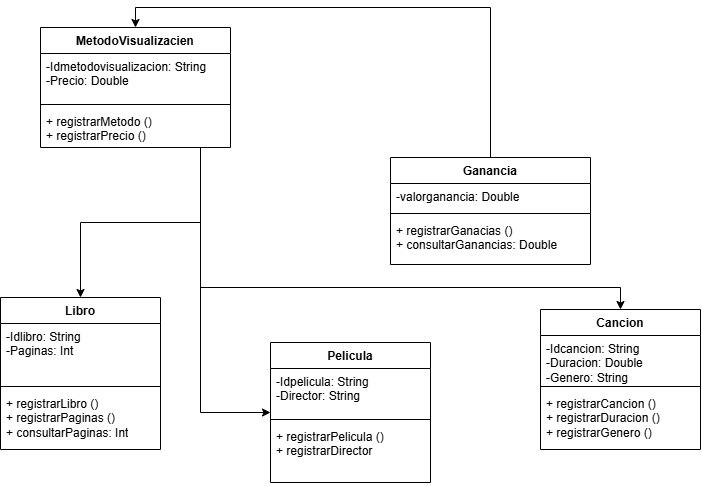

The diagram above was exported from draw.io. Its source (the exported page's mxGraphModel, read from the mxfile embedded in the PNG):
<mxGraphModel dx="1094" dy="597" grid="1" gridSize="10" guides="1" tooltips="1" connect="1" arrows="1" fold="1" page="1" pageScale="1" pageWidth="827" pageHeight="1169" math="0" shadow="0">
  <root>
    <mxCell id="0" />
    <mxCell id="1" parent="0" />
    <mxCell id="gICsq8zabJ54ITAXQXM7-1" parent="1" style="swimlane;fontStyle=1;align=center;verticalAlign=top;childLayout=stackLayout;horizontal=1;startSize=26;horizontalStack=0;resizeParent=1;resizeParentMax=0;resizeLast=0;collapsible=1;marginBottom=0;whiteSpace=wrap;html=1;" value="Pelicula" vertex="1">
      <mxGeometry height="140" width="160" x="310" y="395" as="geometry" />
    </mxCell>
    <mxCell id="gICsq8zabJ54ITAXQXM7-2" parent="gICsq8zabJ54ITAXQXM7-1" style="text;strokeColor=none;fillColor=none;align=left;verticalAlign=top;spacingLeft=4;spacingRight=4;overflow=hidden;rotatable=0;points=[[0,0.5],[1,0.5]];portConstraint=eastwest;whiteSpace=wrap;html=1;" value="-Idpelicula: String&lt;div&gt;-Director: String&lt;/div&gt;" vertex="1">
      <mxGeometry height="47" width="160" y="26" as="geometry" />
    </mxCell>
    <mxCell id="gICsq8zabJ54ITAXQXM7-3" parent="gICsq8zabJ54ITAXQXM7-1" style="line;strokeWidth=1;fillColor=none;align=left;verticalAlign=middle;spacingTop=-1;spacingLeft=3;spacingRight=3;rotatable=0;labelPosition=right;points=[];portConstraint=eastwest;strokeColor=inherit;" value="" vertex="1">
      <mxGeometry height="8" width="160" y="73" as="geometry" />
    </mxCell>
    <mxCell id="gICsq8zabJ54ITAXQXM7-4" parent="gICsq8zabJ54ITAXQXM7-1" style="text;strokeColor=none;fillColor=none;align=left;verticalAlign=top;spacingLeft=4;spacingRight=4;overflow=hidden;rotatable=0;points=[[0,0.5],[1,0.5]];portConstraint=eastwest;whiteSpace=wrap;html=1;" value="+ registrarPelicula ()&lt;div&gt;+ registrarDirector&lt;/div&gt;" vertex="1">
      <mxGeometry height="59" width="160" y="81" as="geometry" />
    </mxCell>
    <mxCell id="gICsq8zabJ54ITAXQXM7-6" parent="1" style="swimlane;fontStyle=1;align=center;verticalAlign=top;childLayout=stackLayout;horizontal=1;startSize=26;horizontalStack=0;resizeParent=1;resizeParentMax=0;resizeLast=0;collapsible=1;marginBottom=0;whiteSpace=wrap;html=1;" value="Cancion" vertex="1">
      <mxGeometry height="140" width="160" x="580" y="362" as="geometry" />
    </mxCell>
    <mxCell id="gICsq8zabJ54ITAXQXM7-7" parent="gICsq8zabJ54ITAXQXM7-6" style="text;strokeColor=none;fillColor=none;align=left;verticalAlign=top;spacingLeft=4;spacingRight=4;overflow=hidden;rotatable=0;points=[[0,0.5],[1,0.5]];portConstraint=eastwest;whiteSpace=wrap;html=1;" value="&lt;div&gt;-Idcancion: String&lt;/div&gt;&lt;div&gt;-Duracion: Double&lt;/div&gt;&lt;div&gt;-Genero: String&lt;/div&gt;" vertex="1">
      <mxGeometry height="47" width="160" y="26" as="geometry" />
    </mxCell>
    <mxCell id="gICsq8zabJ54ITAXQXM7-8" parent="gICsq8zabJ54ITAXQXM7-6" style="line;strokeWidth=1;fillColor=none;align=left;verticalAlign=middle;spacingTop=-1;spacingLeft=3;spacingRight=3;rotatable=0;labelPosition=right;points=[];portConstraint=eastwest;strokeColor=inherit;" value="" vertex="1">
      <mxGeometry height="8" width="160" y="73" as="geometry" />
    </mxCell>
    <mxCell id="gICsq8zabJ54ITAXQXM7-9" parent="gICsq8zabJ54ITAXQXM7-6" style="text;strokeColor=none;fillColor=none;align=left;verticalAlign=top;spacingLeft=4;spacingRight=4;overflow=hidden;rotatable=0;points=[[0,0.5],[1,0.5]];portConstraint=eastwest;whiteSpace=wrap;html=1;" value="+ registrarCancion ()&lt;div&gt;+ registrarDuracion ()&lt;/div&gt;&lt;div&gt;+ registrarGenero ()&lt;/div&gt;" vertex="1">
      <mxGeometry height="59" width="160" y="81" as="geometry" />
    </mxCell>
    <mxCell id="gICsq8zabJ54ITAXQXM7-10" parent="1" style="swimlane;fontStyle=1;align=center;verticalAlign=top;childLayout=stackLayout;horizontal=1;startSize=26;horizontalStack=0;resizeParent=1;resizeParentMax=0;resizeLast=0;collapsible=1;marginBottom=0;whiteSpace=wrap;html=1;" value="Libro" vertex="1">
      <mxGeometry height="152" width="160" x="40" y="350" as="geometry" />
    </mxCell>
    <mxCell id="gICsq8zabJ54ITAXQXM7-11" parent="gICsq8zabJ54ITAXQXM7-10" style="text;strokeColor=none;fillColor=none;align=left;verticalAlign=top;spacingLeft=4;spacingRight=4;overflow=hidden;rotatable=0;points=[[0,0.5],[1,0.5]];portConstraint=eastwest;whiteSpace=wrap;html=1;" value="-Idlibro: String&lt;div&gt;-Paginas: Int&lt;/div&gt;" vertex="1">
      <mxGeometry height="59" width="160" y="26" as="geometry" />
    </mxCell>
    <mxCell id="gICsq8zabJ54ITAXQXM7-12" parent="gICsq8zabJ54ITAXQXM7-10" style="line;strokeWidth=1;fillColor=none;align=left;verticalAlign=middle;spacingTop=-1;spacingLeft=3;spacingRight=3;rotatable=0;labelPosition=right;points=[];portConstraint=eastwest;strokeColor=inherit;" value="" vertex="1">
      <mxGeometry height="8" width="160" y="85" as="geometry" />
    </mxCell>
    <mxCell id="gICsq8zabJ54ITAXQXM7-13" parent="gICsq8zabJ54ITAXQXM7-10" style="text;strokeColor=none;fillColor=none;align=left;verticalAlign=top;spacingLeft=4;spacingRight=4;overflow=hidden;rotatable=0;points=[[0,0.5],[1,0.5]];portConstraint=eastwest;whiteSpace=wrap;html=1;" value="+ registrarLibro ()&lt;div&gt;+ registrarPaginas ()&lt;br&gt;&lt;div&gt;+ consultarPaginas: Int&lt;/div&gt;&lt;/div&gt;" vertex="1">
      <mxGeometry height="59" width="160" y="93" as="geometry" />
    </mxCell>
    <mxCell id="gICsq8zabJ54ITAXQXM7-30" edge="1" parent="1" source="gICsq8zabJ54ITAXQXM7-15" style="edgeStyle=orthogonalEdgeStyle;rounded=0;orthogonalLoop=1;jettySize=auto;html=1;" target="gICsq8zabJ54ITAXQXM7-10">
      <mxGeometry relative="1" as="geometry">
        <Array as="points">
          <mxPoint x="240" y="275" />
          <mxPoint x="120" y="275" />
        </Array>
      </mxGeometry>
    </mxCell>
    <mxCell id="gICsq8zabJ54ITAXQXM7-32" edge="1" parent="1" source="gICsq8zabJ54ITAXQXM7-15" style="edgeStyle=orthogonalEdgeStyle;rounded=0;orthogonalLoop=1;jettySize=auto;html=1;" target="gICsq8zabJ54ITAXQXM7-1">
      <mxGeometry relative="1" as="geometry">
        <Array as="points">
          <mxPoint x="240" y="465" />
        </Array>
      </mxGeometry>
    </mxCell>
    <mxCell id="gICsq8zabJ54ITAXQXM7-33" edge="1" parent="1" source="gICsq8zabJ54ITAXQXM7-15" style="edgeStyle=orthogonalEdgeStyle;rounded=0;orthogonalLoop=1;jettySize=auto;html=1;entryX=0.5;entryY=0;entryDx=0;entryDy=0;" target="gICsq8zabJ54ITAXQXM7-6">
      <mxGeometry relative="1" as="geometry">
        <Array as="points">
          <mxPoint x="240" y="340" />
          <mxPoint x="660" y="340" />
        </Array>
      </mxGeometry>
    </mxCell>
    <mxCell id="gICsq8zabJ54ITAXQXM7-15" parent="1" style="swimlane;fontStyle=1;align=center;verticalAlign=top;childLayout=stackLayout;horizontal=1;startSize=26;horizontalStack=0;resizeParent=1;resizeParentMax=0;resizeLast=0;collapsible=1;marginBottom=0;whiteSpace=wrap;html=1;" value="MetodoVisualizacien" vertex="1">
      <mxGeometry height="120" width="190" x="80" y="80" as="geometry" />
    </mxCell>
    <mxCell id="gICsq8zabJ54ITAXQXM7-16" parent="gICsq8zabJ54ITAXQXM7-15" style="text;strokeColor=none;fillColor=none;align=left;verticalAlign=top;spacingLeft=4;spacingRight=4;overflow=hidden;rotatable=0;points=[[0,0.5],[1,0.5]];portConstraint=eastwest;whiteSpace=wrap;html=1;" value="-Idmetodovisualizacion: String&lt;div&gt;-Precio: Double&lt;/div&gt;" vertex="1">
      <mxGeometry height="47" width="190" y="26" as="geometry" />
    </mxCell>
    <mxCell id="gICsq8zabJ54ITAXQXM7-17" parent="gICsq8zabJ54ITAXQXM7-15" style="line;strokeWidth=1;fillColor=none;align=left;verticalAlign=middle;spacingTop=-1;spacingLeft=3;spacingRight=3;rotatable=0;labelPosition=right;points=[];portConstraint=eastwest;strokeColor=inherit;" value="" vertex="1">
      <mxGeometry height="8" width="190" y="73" as="geometry" />
    </mxCell>
    <mxCell id="gICsq8zabJ54ITAXQXM7-18" parent="gICsq8zabJ54ITAXQXM7-15" style="text;strokeColor=none;fillColor=none;align=left;verticalAlign=top;spacingLeft=4;spacingRight=4;overflow=hidden;rotatable=0;points=[[0,0.5],[1,0.5]];portConstraint=eastwest;whiteSpace=wrap;html=1;" value="+ registrarMetodo ()&lt;div&gt;+ registrarPrecio ()&lt;/div&gt;" vertex="1">
      <mxGeometry height="39" width="190" y="81" as="geometry" />
    </mxCell>
    <mxCell id="gICsq8zabJ54ITAXQXM7-34" edge="1" parent="1" source="gICsq8zabJ54ITAXQXM7-19" style="edgeStyle=orthogonalEdgeStyle;rounded=0;orthogonalLoop=1;jettySize=auto;html=1;entryX=0.5;entryY=0;entryDx=0;entryDy=0;" target="gICsq8zabJ54ITAXQXM7-15">
      <mxGeometry relative="1" as="geometry">
        <Array as="points">
          <mxPoint x="530" y="60" />
          <mxPoint x="175" y="60" />
        </Array>
      </mxGeometry>
    </mxCell>
    <mxCell id="gICsq8zabJ54ITAXQXM7-19" parent="1" style="swimlane;fontStyle=1;align=center;verticalAlign=top;childLayout=stackLayout;horizontal=1;startSize=26;horizontalStack=0;resizeParent=1;resizeParentMax=0;resizeLast=0;collapsible=1;marginBottom=0;whiteSpace=wrap;html=1;" value="Ganancia" vertex="1">
      <mxGeometry height="107" width="200" x="430" y="210" as="geometry" />
    </mxCell>
    <mxCell id="gICsq8zabJ54ITAXQXM7-20" parent="gICsq8zabJ54ITAXQXM7-19" style="text;strokeColor=none;fillColor=none;align=left;verticalAlign=top;spacingLeft=4;spacingRight=4;overflow=hidden;rotatable=0;points=[[0,0.5],[1,0.5]];portConstraint=eastwest;whiteSpace=wrap;html=1;" value="-valorganancia: Double" vertex="1">
      <mxGeometry height="26" width="200" y="26" as="geometry" />
    </mxCell>
    <mxCell id="gICsq8zabJ54ITAXQXM7-21" parent="gICsq8zabJ54ITAXQXM7-19" style="line;strokeWidth=1;fillColor=none;align=left;verticalAlign=middle;spacingTop=-1;spacingLeft=3;spacingRight=3;rotatable=0;labelPosition=right;points=[];portConstraint=eastwest;strokeColor=inherit;" value="" vertex="1">
      <mxGeometry height="8" width="200" y="52" as="geometry" />
    </mxCell>
    <mxCell id="gICsq8zabJ54ITAXQXM7-22" parent="gICsq8zabJ54ITAXQXM7-19" style="text;strokeColor=none;fillColor=none;align=left;verticalAlign=top;spacingLeft=4;spacingRight=4;overflow=hidden;rotatable=0;points=[[0,0.5],[1,0.5]];portConstraint=eastwest;whiteSpace=wrap;html=1;" value="+ registrarGanacias ()&lt;div&gt;+ consultarGanancias: Double&lt;/div&gt;" vertex="1">
      <mxGeometry height="47" width="200" y="60" as="geometry" />
    </mxCell>
  </root>
</mxGraphModel>